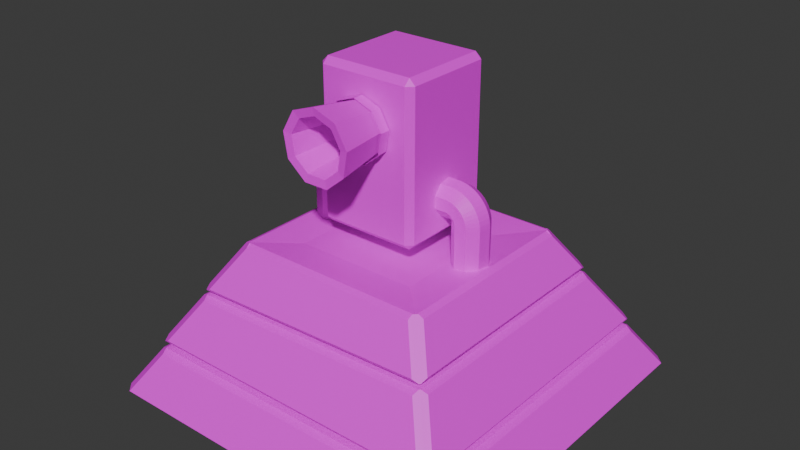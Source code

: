 # Source: turret_basic.blend  (saved by Blender 4.0.36; exported with 4.5.12 LTS)
import bpy
from mathutils import Matrix  # noqa: F401  (used for matrix-valued properties, if any)

bpy.ops.wm.read_factory_settings(use_empty=True)
scene = bpy.context.scene
scene.name = 'Scene'

# ---- collections
col_collection = bpy.data.collections.new('Collection'); scene.collection.children.link(col_collection)

# ---- images (referenced by path relative to the original .blend; pixels are not part of the script)
import os
ASSET_DIR = os.environ.get("B2B_ASSET_DIR", "")  # directory of the original .blend (textures are referenced by path, not embedded)
HERE = os.path.dirname(os.path.abspath(__file__))  # packed textures are extracted next to this script under _unpacked/

def load_image(name, relpath, width, height, colorspace="sRGB"):
    """Load a texture the original file referenced (path relative to the .blend, or extracted next to this script)."""
    p = next((c for c in (os.path.join(HERE, relpath), os.path.join(ASSET_DIR, relpath)) if relpath and os.path.exists(c)), "")
    if p:
        img = bpy.data.images.load(p, check_existing=True)
        img.name = name
    else:  # same state as the original file: an image datablock whose file is absent (Cycles renders it pink)
        img = bpy.data.images.new(name, width, height)
        img.source = "FILE"
        img.filepath = "//" + (relpath or name)
    img.colorspace_settings.name = colorspace
    return img
img_turret_base = load_image('turret base', 'turret base.png', 1024, 1024, 'sRGB')

# ---- materials (node trees are filled in below, after node groups)
mat_material_005 = bpy.data.materials.new('Material.005')
mat_material_005.use_transparent_shadow = False
mat_material_003 = bpy.data.materials.new('Material.003')
mat_material_003.use_transparent_shadow = False
mat_material_004 = bpy.data.materials.new('Material.004')
mat_material_004.use_transparent_shadow = False
mat_material = bpy.data.materials.new('Material')
mat_material.use_transparent_shadow = False
mat_material_006 = bpy.data.materials.new('Material.006')
mat_material_006.use_transparent_shadow = False
mat_material_007 = bpy.data.materials.new('Material.007')
mat_material_007.use_transparent_shadow = False
mat_material_001 = bpy.data.materials.new('Material.001')
mat_material_001.use_transparent_shadow = False
mat_material_002 = bpy.data.materials.new('Material.002')
mat_material_002.use_transparent_shadow = False

# ---- material node trees
mat_material_005.use_nodes = True; mat_material_005.node_tree.nodes.clear()
_N = mat_material_005.node_tree.nodes; _L = mat_material_005.node_tree.links
n0 = _N.new('ShaderNodeBsdfPrincipled'); n0.name = 'Principled BSDF'; n0.location = (10, 300)
n0.inputs[3].default_value = 1.45
n1 = _N.new('ShaderNodeOutputMaterial'); n1.name = 'Material Output'; n1.location = (300, 300)
n2 = _N.new('ShaderNodeTexImage'); n2.name = 'Image Texture'; n2.location = (-314, 265)
n2.image = img_turret_base
_L.new(n0.outputs[0], n1.inputs[0])
_L.new(n2.outputs[0], n0.inputs[0])
n1.is_active_output = True
mat_material_003.use_nodes = True; mat_material_003.node_tree.nodes.clear()
_N = mat_material_003.node_tree.nodes; _L = mat_material_003.node_tree.links
n0 = _N.new('ShaderNodeBsdfPrincipled'); n0.name = 'Principled BSDF'; n0.location = (10, 300)
n0.inputs[3].default_value = 1.45
n1 = _N.new('ShaderNodeOutputMaterial'); n1.name = 'Material Output'; n1.location = (300, 300)
n2 = _N.new('ShaderNodeTexImage'); n2.name = 'Image Texture'; n2.location = (-320, 222)
n2.image = img_turret_base
_L.new(n0.outputs[0], n1.inputs[0])
_L.new(n2.outputs[0], n0.inputs[0])
n1.is_active_output = True
mat_material_004.use_nodes = True; mat_material_004.node_tree.nodes.clear()
_N = mat_material_004.node_tree.nodes; _L = mat_material_004.node_tree.links
n0 = _N.new('ShaderNodeBsdfPrincipled'); n0.name = 'Principled BSDF'; n0.location = (10, 300)
n0.inputs[3].default_value = 1.45
n1 = _N.new('ShaderNodeOutputMaterial'); n1.name = 'Material Output'; n1.location = (300, 300)
n2 = _N.new('ShaderNodeTexImage'); n2.name = 'Image Texture'; n2.location = (-350, 232)
n2.image = img_turret_base
_L.new(n0.outputs[0], n1.inputs[0])
_L.new(n2.outputs[0], n0.inputs[0])
n1.is_active_output = True
mat_material.use_nodes = True; mat_material.node_tree.nodes.clear()
_N = mat_material.node_tree.nodes; _L = mat_material.node_tree.links
n0 = _N.new('ShaderNodeBsdfPrincipled'); n0.name = 'Principled BSDF'; n0.location = (10, 300)
n0.inputs[3].default_value = 1.45
n1 = _N.new('ShaderNodeOutputMaterial'); n1.name = 'Material Output'; n1.location = (300, 300)
n2 = _N.new('ShaderNodeTexImage'); n2.name = 'Image Texture'; n2.location = (-361, 244)
n2.image = img_turret_base
_L.new(n0.outputs[0], n1.inputs[0])
_L.new(n2.outputs[0], n0.inputs[0])
n1.is_active_output = True
mat_material_006.use_nodes = True; mat_material_006.node_tree.nodes.clear()
_N = mat_material_006.node_tree.nodes; _L = mat_material_006.node_tree.links
n0 = _N.new('ShaderNodeBsdfPrincipled'); n0.name = 'Principled BSDF'; n0.location = (10, 300)
n0.inputs[3].default_value = 1.45
n1 = _N.new('ShaderNodeOutputMaterial'); n1.name = 'Material Output'; n1.location = (300, 300)
n2 = _N.new('ShaderNodeTexImage'); n2.name = 'Image Texture'; n2.location = (-298, 260)
n2.image = img_turret_base
_L.new(n0.outputs[0], n1.inputs[0])
_L.new(n2.outputs[0], n0.inputs[0])
n1.is_active_output = True
mat_material_007.use_nodes = True; mat_material_007.node_tree.nodes.clear()
_N = mat_material_007.node_tree.nodes; _L = mat_material_007.node_tree.links
n0 = _N.new('ShaderNodeBsdfPrincipled'); n0.name = 'Principled BSDF'; n0.location = (10, 300)
n0.inputs[3].default_value = 1.45
n1 = _N.new('ShaderNodeOutputMaterial'); n1.name = 'Material Output'; n1.location = (300, 300)
n2 = _N.new('ShaderNodeTexImage'); n2.name = 'Image Texture'; n2.location = (-343, 247)
n2.image = img_turret_base
_L.new(n0.outputs[0], n1.inputs[0])
_L.new(n2.outputs[0], n0.inputs[0])
n1.is_active_output = True
mat_material_001.use_nodes = True; mat_material_001.node_tree.nodes.clear()
_N = mat_material_001.node_tree.nodes; _L = mat_material_001.node_tree.links
n0 = _N.new('ShaderNodeBsdfPrincipled'); n0.name = 'Principled BSDF'; n0.location = (10, 300)
n0.inputs[3].default_value = 1.45
n1 = _N.new('ShaderNodeOutputMaterial'); n1.name = 'Material Output'; n1.location = (300, 300)
n2 = _N.new('ShaderNodeTexImage'); n2.name = 'Image Texture'; n2.location = (-365, 191)
n2.image = img_turret_base
_L.new(n0.outputs[0], n1.inputs[0])
_L.new(n2.outputs[0], n0.inputs[0])
n1.is_active_output = True
mat_material_002.use_nodes = True; mat_material_002.node_tree.nodes.clear()
_N = mat_material_002.node_tree.nodes; _L = mat_material_002.node_tree.links
n0 = _N.new('ShaderNodeOutputMaterial'); n0.name = 'Material Output'; n0.location = (300, 300)
n1 = _N.new('ShaderNodeBsdfPrincipled'); n1.name = 'Principled BSDF'; n1.location = (10, 300)
n1.inputs[3].default_value = 1.45
n2 = _N.new('ShaderNodeTexImage'); n2.name = 'Image Texture'; n2.location = (-337, 208)
n2.image = img_turret_base
_L.new(n1.outputs[0], n0.inputs[0])
_L.new(n2.outputs[0], n1.inputs[0])
n0.is_active_output = True

# ---- world
world_world = bpy.data.worlds.new('World'); scene.world = world_world
world_world.use_nodes = True; world_world.node_tree.nodes.clear()
_N = world_world.node_tree.nodes; _L = world_world.node_tree.links
n0 = _N.new('ShaderNodeOutputWorld'); n0.name = 'World Output'; n0.location = (300, 300)
n1 = _N.new('ShaderNodeBackground'); n1.name = 'Background'; n1.location = (10, 300)
n1.inputs[0].default_value = (0.05088, 0.05088, 0.05088, 1.0)
_L.new(n1.outputs[0], n0.inputs[0])
n0.is_active_output = True
world_world.color = (0.05088, 0.05088, 0.05088)
world_world.use_sun_shadow = False
world_world.sun_shadow_jitter_overblur = 0.0

# ---- meshes
me_cube_001 = bpy.data.meshes.new('Cube.001')
me_cube_001.from_pydata([(-0.562, -0.5616, 0.2849), (-0.562, 0.5616, 0.2849), (0.5612, -0.5616, 0.2849), (0.5612, 0.5616, 0.2849), (-0.8722, -0.8718, 0.3142), (-0.8722, 0.8718, 0.3142), (0.8714, 0.8718, 0.3142), (0.8714, -0.8718, 0.3142), (-1.148, -1.158, -0.1136), (-1.092, -1.174, -0.08196), (-1.175, -1.093, -0.08405), (-1.159, -1.147, -0.1139), (-1.157, 1.145, -0.1116), (-1.174, 1.091, -0.08192), (-1.09, 1.172, -0.07965), (-1.146, 1.156, -0.1114), (1.116, 1.126, -0.06365), (1.061, 1.144, -0.03422), (1.142, 1.06, -0.03221), (1.125, 1.116, -0.06345), (1.127, -1.118, -0.06557), (1.144, -1.062, -0.03422), (1.063, -1.145, -0.03643), (1.117, -1.128, -0.06578), (-0.8877, -0.8624, 0.3157), (-0.9426, -0.8598, 0.2885), (-0.8981, -0.8662, 0.3191), (-0.8602, -0.9422, 0.2885), (-0.8628, -0.8873, 0.3157), (-0.8666, -0.8977, 0.3191), (-0.8628, 0.8873, 0.3157), (-0.8602, 0.9423, 0.2885), (-0.8666, 0.8977, 0.3191), (-0.9426, 0.8599, 0.2885), (-0.8877, 0.8625, 0.3157), (-0.8981, 0.8663, 0.3191), (0.8869, 0.8625, 0.3157), (0.9419, 0.8599, 0.2885), (0.8973, 0.8663, 0.3191), (0.8595, 0.9423, 0.2885), (0.8621, 0.8873, 0.3157), (0.8659, 0.8977, 0.3191), (0.8621, -0.8873, 0.3157), (0.8595, -0.9422, 0.2885), (0.8659, -0.8977, 0.3191), (0.9419, -0.8598, 0.2885), (0.8869, -0.8624, 0.3157), (0.8973, -0.8662, 0.3191)], [], [(10, 25, 33, 13), (44, 43, 22, 23, 20, 21, 45, 47), (2, 0, 4, 28, 42, 7), (32, 31, 14, 15, 12, 13, 33, 35), (3, 1, 0, 2), (30, 32, 35, 34, 5), (42, 44, 47, 46, 7), (36, 38, 41, 40, 6), (38, 37, 18, 19, 16, 17, 39, 41), (0, 1, 5, 34, 24, 4), (1, 3, 6, 40, 30, 5), (3, 2, 7, 46, 36, 6), (22, 43, 27, 9), (14, 31, 39, 17), (18, 37, 45, 21), (24, 26, 29, 28, 4), (16, 19, 20, 23, 8, 11, 12, 15), (24, 25, 26), (27, 28, 29), (30, 31, 32), (33, 34, 35), (36, 37, 38), (39, 40, 41), (42, 43, 44), (45, 46, 47), (8, 23, 22, 9), (42, 28, 27, 43), (12, 11, 10, 13), (24, 34, 33, 25), (14, 17, 16, 15), (18, 21, 20, 19), (30, 40, 39, 31), (36, 46, 45, 37), (8, 9, 27, 29, 26, 25, 10, 11)])
_uv = me_cube_001.uv_layers.new(name='UVMap')
_uv.uv.foreach_set('vector', [0.7263, 0.3686, 0.6888, 0.4044, 0.5486, 0.4042, 0.5159, 0.3658, 0.6772, 0.5585, 0.6817, 0.5576, 0.716, 0.5886, 0.7185, 0.5996, 0.7171, 0.6021, 0.7058, 0.5985, 0.6754, 0.5661, 0.6753, 0.5617, 0.6528, 0.5314, 0.6574, 0.4334, 0.6877, 0.4114, 0.6894, 0.4124, 0.6763, 0.5579, 0.6746, 0.5587, 0.547, 0.4117, 0.5425, 0.4127, 0.5052, 0.3751, 0.5024, 0.3635, 0.5053, 0.3623, 0.5159, 0.3658, 0.5486, 0.4042, 0.5488, 0.4085, 0.5677, 0.5345, 0.5715, 0.4382, 0.6574, 0.4334, 0.6528, 0.5314, 0.5479, 0.4123, 0.547, 0.4117, 0.5488, 0.4085, 0.5495, 0.4091, 0.5495, 0.4114, 0.6763, 0.5579, 0.6772, 0.5585, 0.6753, 0.5617, 0.6746, 0.5611, 0.6746, 0.5587, 0.5385, 0.5573, 0.5378, 0.5578, 0.5357, 0.5548, 0.5367, 0.5543, 0.5383, 0.5552, 0.5378, 0.5578, 0.5372, 0.5619, 0.5051, 0.5922, 0.4927, 0.5954, 0.4916, 0.5925, 0.4956, 0.5812, 0.5314, 0.5535, 0.5357, 0.5548, 0.6574, 0.4334, 0.6025, 0.4163, 0.5495, 0.4114, 0.5495, 0.4091, 0.6875, 0.4092, 0.6877, 0.4114, 0.5715, 0.4382, 0.5677, 0.5345, 0.5383, 0.5552, 0.5367, 0.5543, 0.5479, 0.4123, 0.5495, 0.4114, 0.5677, 0.5346, 0.6204, 0.5523, 0.6746, 0.5587, 0.6746, 0.5611, 0.5385, 0.5573, 0.5383, 0.5552, 0.716, 0.5886, 0.6817, 0.5576, 0.6949, 0.4131, 0.7362, 0.379, 0.5052, 0.3751, 0.5425, 0.4127, 0.5314, 0.5535, 0.4956, 0.5812, 0.5051, 0.5922, 0.5372, 0.5619, 0.6754, 0.5661, 0.7058, 0.5985, 0.6875, 0.4092, 0.6883, 0.4087, 0.6904, 0.4118, 0.6894, 0.4124, 0.6877, 0.4114, 0.6874, 0.3633, 0.6866, 0.3641, 0.5019, 0.3585, 0.5011, 0.3576, 0.5044, 0.1704, 0.5053, 0.1695, 0.6948, 0.1754, 0.6956, 0.1764, 0.6875, 0.4092, 0.6888, 0.4044, 0.6883, 0.4087, 0.6949, 0.4131, 0.6894, 0.4124, 0.6904, 0.4118, 0.5479, 0.4123, 0.5425, 0.4127, 0.547, 0.4117, 0.5486, 0.4042, 0.5495, 0.4091, 0.5488, 0.4085, 0.5385, 0.5573, 0.5372, 0.5619, 0.5378, 0.5578, 0.5314, 0.5535, 0.5367, 0.5543, 0.5357, 0.5548, 0.6763, 0.5579, 0.6817, 0.5576, 0.6772, 0.5585, 0.6754, 0.5661, 0.6746, 0.5611, 0.6753, 0.5617, 0.7407, 0.3671, 0.7185, 0.5996, 0.716, 0.5886, 0.7362, 0.379, 0.6763, 0.5579, 0.6894, 0.4124, 0.6949, 0.4131, 0.6817, 0.5576, 0.5053, 0.3623, 0.7377, 0.3656, 0.7263, 0.3686, 0.5159, 0.3658, 0.6875, 0.4092, 0.5495, 0.4091, 0.5486, 0.4042, 0.6888, 0.4044, 0.5052, 0.3751, 0.4956, 0.5812, 0.4916, 0.5925, 0.5024, 0.3635, 0.5051, 0.5922, 0.7058, 0.5985, 0.7171, 0.6021, 0.4927, 0.5954, 0.5479, 0.4123, 0.5367, 0.5543, 0.5314, 0.5535, 0.5425, 0.4127, 0.5385, 0.5573, 0.6746, 0.5611, 0.6754, 0.5661, 0.5372, 0.5619, 0.7407, 0.3671, 0.7362, 0.379, 0.6949, 0.4131, 0.6904, 0.4118, 0.6883, 0.4087, 0.6888, 0.4044, 0.7263, 0.3686, 0.7377, 0.3656])
me_cube_001.materials.append(mat_material_005)
me_cube_001.update()
me_cube_002 = bpy.data.meshes.new('Cube.002')
me_cube_002.from_pydata([(-1.631, -1.713, -0.9348), (-1.713, -1.63, -0.9348), (-1.713, 1.63, -0.9348), (-1.631, 1.713, -0.9348), (1.712, -1.63, -0.9348), (1.63, -1.713, -0.9348), (1.63, 1.713, -0.9348), (1.712, 1.63, -0.9348), (-1.432, -1.421, -0.5425), (-1.487, -1.404, -0.573), (-1.405, -1.487, -0.5729), (-1.422, -1.432, -0.5425), (-1.425, 1.435, -0.5479), (-1.408, 1.49, -0.5785), (-1.49, 1.408, -0.5784), (-1.435, 1.425, -0.5479), (1.435, 1.425, -0.5479), (1.49, 1.408, -0.5784), (1.407, 1.49, -0.5785), (1.424, 1.435, -0.5479), (1.421, -1.432, -0.5425), (1.404, -1.487, -0.5729), (1.486, -1.404, -0.573), (1.431, -1.421, -0.5425)], [], [(12, 13, 3, 2, 14, 15), (5, 21, 10, 0), (20, 21, 5, 4, 22, 23), (2, 3, 6, 7, 4, 5, 0, 1), (16, 17, 7, 6, 18, 19), (3, 13, 18, 6), (7, 17, 22, 4), (1, 9, 14, 2), (16, 19, 12, 15, 8, 11, 20, 23), (8, 15, 14, 9), (20, 11, 10, 21), (12, 19, 18, 13), (16, 23, 22, 17), (0, 10, 11, 8, 9, 1)])
_uv = me_cube_002.uv_layers.new(name='UVMap')
_uv.uv.foreach_set('vector', [0.2687, 0.7727, 0.2646, 0.7733, 0.2388, 0.7491, 0.2455, 0.7424, 0.2699, 0.768, 0.2694, 0.7721, 0.4768, 0.975, 0.4506, 0.9488, 0.4486, 0.7751, 0.4759, 0.7493, 0.4465, 0.9493, 0.4506, 0.9488, 0.4768, 0.975, 0.4696, 0.9817, 0.4452, 0.954, 0.4458, 0.9499, 0.02317, 0.7715, 0.02834, 0.7664, 0.2333, 0.7664, 0.2385, 0.7715, 0.2385, 0.9765, 0.2333, 0.9817, 0.02834, 0.9817, 0.02317, 0.9765, 0.2703, 0.9498, 0.2708, 0.9539, 0.2451, 0.9795, 0.2385, 0.9724, 0.2655, 0.9486, 0.2696, 0.9492, 0.2388, 0.7491, 0.2646, 0.7733, 0.2655, 0.9486, 0.2385, 0.9724, 0.2451, 0.9795, 0.2708, 0.9539, 0.4452, 0.954, 0.4696, 0.9817, 0.4687, 0.7424, 0.4433, 0.7698, 0.2699, 0.768, 0.2455, 0.7424, 0.05896, 0.7664, 0.0583, 0.7657, 0.0583, 0.5866, 0.05896, 0.5859, 0.2379, 0.5862, 0.2385, 0.5868, 0.2385, 0.7655, 0.2379, 0.7661, 0.4439, 0.7739, 0.2694, 0.7721, 0.2699, 0.768, 0.4433, 0.7698, 0.4465, 0.9493, 0.4446, 0.7746, 0.4486, 0.7751, 0.4506, 0.9488, 0.2687, 0.7727, 0.2696, 0.9492, 0.2655, 0.9486, 0.2646, 0.7733, 0.2703, 0.9498, 0.4458, 0.9499, 0.4452, 0.954, 0.2708, 0.9539, 0.4759, 0.7493, 0.4486, 0.7751, 0.4446, 0.7746, 0.4439, 0.7739, 0.4433, 0.7698, 0.4687, 0.7424])
me_cube_002.materials.append(mat_material_003)
me_cube_002.update()
me_cube_003 = bpy.data.meshes.new('Cube.003')
me_cube_003.from_pydata([(-1.422, -1.432, -0.5484), (-1.366, -1.448, -0.5178), (-1.449, -1.366, -0.518), (-1.432, -1.421, -0.5484), (-1.435, 1.425, -0.5538), (-1.452, 1.37, -0.5231), (-1.37, 1.452, -0.5233), (-1.425, 1.435, -0.5538), (1.424, 1.435, -0.5538), (1.369, 1.452, -0.5233), (1.451, 1.37, -0.5231), (1.435, 1.425, -0.5538), (1.431, -1.421, -0.5484), (1.448, -1.366, -0.518), (1.366, -1.448, -0.5178), (1.421, -1.432, -0.5484), (-1.159, -1.147, -0.1099), (-1.214, -1.131, -0.1412), (-1.13, -1.212, -0.1399), (-1.148, -1.158, -0.1097), (-1.146, 1.156, -0.1075), (-1.129, 1.211, -0.1376), (-1.212, 1.13, -0.139), (-1.157, 1.145, -0.1077), (1.125, 1.116, -0.05953), (1.18, 1.098, -0.08932), (1.099, 1.182, -0.09059), (1.116, 1.126, -0.05973), (1.117, -1.128, -0.06186), (1.1, -1.183, -0.09279), (1.182, -1.1, -0.0914), (1.127, -1.118, -0.06164)], [], [(28, 29, 14, 15, 12, 13, 30, 31), (24, 25, 10, 11, 8, 9, 26, 27), (20, 21, 6, 7, 4, 5, 22, 23), (2, 17, 22, 5), (6, 21, 26, 9), (10, 25, 30, 13), (23, 16, 19, 28, 31, 24, 27, 20), (14, 29, 18, 1), (0, 1, 18, 19, 16, 17, 2, 3), (6, 9, 8, 7), (10, 13, 12, 11), (14, 1, 0, 15), (2, 5, 4, 3), (28, 19, 18, 29), (16, 23, 22, 17), (20, 27, 26, 21), (24, 31, 30, 25), (8, 11, 12, 15, 0, 3, 4, 7)])
_uv = me_cube_003.uv_layers.new(name='UVMap')
_uv.uv.foreach_set('vector', [0.2181, 0.2066, 0.2226, 0.2059, 0.258, 0.239, 0.2608, 0.2485, 0.2585, 0.2495, 0.2494, 0.2469, 0.2168, 0.2117, 0.2174, 0.2073, 0.07032, 0.2099, 0.07101, 0.2144, 0.03604, 0.2497, 0.02668, 0.2525, 0.02564, 0.2502, 0.02822, 0.2412, 0.06505, 0.2086, 0.06961, 0.2093, 0.06483, 0.05706, 0.06032, 0.05775, 0.02763, 0.02785, 0.0248, 0.01871, 0.0258, 0.01638, 0.03538, 0.01909, 0.06615, 0.05161, 0.06554, 0.05627, 0.2493, 0.02003, 0.2213, 0.05257, 0.06615, 0.05161, 0.03538, 0.01909, 0.02763, 0.02785, 0.06032, 0.05775, 0.06505, 0.2086, 0.02822, 0.2412, 0.03604, 0.2497, 0.07101, 0.2144, 0.2168, 0.2117, 0.2494, 0.2469, 0.4213, 0.2186, 0.4213, 0.3796, 0.4205, 0.3803, 0.2615, 0.3781, 0.2608, 0.3774, 0.261, 0.2206, 0.2617, 0.2199, 0.4205, 0.2179, 0.258, 0.239, 0.2226, 0.2059, 0.2271, 0.05855, 0.2582, 0.02778, 0.2608, 0.01824, 0.2582, 0.02778, 0.2271, 0.05855, 0.2227, 0.05795, 0.222, 0.05717, 0.2213, 0.05257, 0.2493, 0.02003, 0.2585, 0.01725, 0.02763, 0.02785, 0.02822, 0.2412, 0.02564, 0.2502, 0.0248, 0.01871, 0.03604, 0.2497, 0.2494, 0.2469, 0.2585, 0.2495, 0.02668, 0.2525, 0.258, 0.239, 0.2582, 0.02778, 0.2608, 0.01824, 0.2608, 0.2485, 0.2493, 0.02003, 0.03538, 0.01909, 0.0258, 0.01638, 0.2585, 0.01725, 0.2181, 0.2066, 0.2227, 0.05795, 0.2271, 0.05855, 0.2226, 0.2059, 0.222, 0.05717, 0.06554, 0.05627, 0.06615, 0.05161, 0.2213, 0.05257, 0.06483, 0.05706, 0.06961, 0.2093, 0.06505, 0.2086, 0.06032, 0.05775, 0.07032, 0.2099, 0.2174, 0.2073, 0.2168, 0.2117, 0.07101, 0.2144, 0.4621, 0.2172, 0.4614, 0.2179, 0.2615, 0.2177, 0.2608, 0.2169, 0.2608, 0.01734, 0.2615, 0.01661, 0.4614, 0.01638, 0.4621, 0.01711])
me_cube_003.materials.append(mat_material_004)
me_cube_003.update()
me_cube_004 = bpy.data.meshes.new('Cube.004')
me_cube_004.from_pydata([(-0.5459, -0.5459, 0.6118), (-0.5459, -0.6215, 0.6874), (-0.6215, -0.5459, 0.6874), (-0.5459, -0.6215, 2.448), (-0.5459, -0.5459, 2.523), (-0.6215, -0.5459, 2.448), (-0.5459, 0.5459, 0.6118), (-0.6215, 0.5459, 0.6874), (-0.5459, 0.6215, 0.6874), (-0.5459, 0.5459, 2.523), (-0.5459, 0.6215, 2.448), (-0.6215, 0.5459, 2.448), (0.5459, -0.5459, 0.6118), (0.6215, -0.5459, 0.6874), (0.5459, -0.6215, 0.6874), (0.5459, -0.5459, 2.523), (0.5459, -0.6215, 2.448), (0.6215, -0.5459, 2.448), (0.5459, 0.5459, 0.6118), (0.5459, 0.6215, 0.6874), (0.6215, 0.5459, 0.6874), (0.5459, 0.5459, 2.523), (0.6215, 0.5459, 2.448), (0.5459, 0.6215, 2.448)], [], [(14, 16, 3, 1), (20, 22, 17, 13), (21, 9, 4, 15), (2, 5, 11, 7), (8, 10, 23, 19), (0, 1, 2), (3, 4, 5), (6, 7, 8), (9, 10, 11), (12, 13, 14), (15, 16, 17), (18, 19, 20), (21, 22, 23), (6, 0, 2, 7), (1, 3, 5, 2), (4, 9, 11, 5), (10, 8, 7, 11), (18, 6, 8, 19), (9, 21, 23, 10), (22, 20, 19, 23), (12, 18, 20, 13), (21, 15, 17, 22), (16, 14, 13, 17), (0, 12, 14, 1), (15, 4, 3, 16), (6, 18, 12, 0)])
_uv = me_cube_004.uv_layers.new(name='UVMap')
_uv.uv.foreach_set('vector', [0.04182, 0.5169, 0.04182, 0.4875, 0.06759, 0.4875, 0.06759, 0.5169, 0.04004, 0.4858, 0.04004, 0.4442, 0.06581, 0.4442, 0.06581, 0.4858, 0.1012, 0.4682, 0.1012, 0.4424, 0.1195, 0.4424, 0.1195, 0.4682, 0.06581, 0.4858, 0.06581, 0.4442, 0.09158, 0.4442, 0.09158, 0.4858, 0.07116, 0.5169, 0.07116, 0.4875, 0.09693, 0.4875, 0.09693, 0.5169, 0.06759, 0.5195, 0.06759, 0.5169, 0.06938, 0.5182, 0.1012, 0.4442, 0.09872, 0.4442, 0.09998, 0.4424, 0.07116, 0.5195, 0.06938, 0.5182, 0.07116, 0.5169, 0.09872, 0.4993, 0.1012, 0.4993, 0.09998, 0.5011, 0.04182, 0.5195, 0.04004, 0.5182, 0.04182, 0.5169, 0.09872, 0.47, 0.1012, 0.47, 0.09998, 0.4718, 0.09693, 0.5195, 0.09693, 0.5169, 0.09872, 0.5182, 0.09872, 0.4736, 0.09998, 0.4718, 0.1012, 0.4736, 0.09158, 0.4875, 0.06581, 0.4875, 0.06581, 0.4858, 0.09158, 0.4858, 0.09158, 0.484, 0.09158, 0.4424, 0.09336, 0.4424, 0.09336, 0.484, 0.06581, 0.4424, 0.09158, 0.4424, 0.09158, 0.4442, 0.06581, 0.4442, 0.09515, 0.4424, 0.09515, 0.484, 0.09336, 0.484, 0.09336, 0.4424, 0.09693, 0.5195, 0.07116, 0.5195, 0.07116, 0.5169, 0.09693, 0.5169, 0.09872, 0.4993, 0.09872, 0.4736, 0.1012, 0.4736, 0.1012, 0.4993, 0.09693, 0.4424, 0.09693, 0.484, 0.09515, 0.484, 0.09515, 0.4424, 0.06581, 0.4875, 0.04004, 0.4875, 0.04004, 0.4858, 0.06581, 0.4858, 0.04004, 0.4424, 0.06581, 0.4424, 0.06581, 0.4442, 0.04004, 0.4442, 0.09872, 0.4424, 0.09872, 0.484, 0.09693, 0.484, 0.09693, 0.4424, 0.06759, 0.5195, 0.04182, 0.5195, 0.04182, 0.5169, 0.06759, 0.5169, 0.09872, 0.47, 0.09872, 0.4442, 0.1012, 0.4442, 0.1012, 0.47, 0.1195, 0.4682, 0.1195, 0.494, 0.1012, 0.494, 0.1012, 0.4682])
me_cube_004.materials.append(mat_material)
me_cube_004.update()
me_cylinder_001 = bpy.data.meshes.new('Cylinder.001')
me_cylinder_001.from_pydata([(-0.3759, 0.3046, 0.5517), (-0.3759, 0.3046, 1.247), (-0.1798, 0.2332, 0.5517), (-0.1798, 0.2332, 1.247), (-0.07537, 0.05244, 0.5517), (-0.07537, 0.05244, 1.247), (-0.1116, -0.1532, 0.5517), (-0.1116, -0.1532, 1.247), (-0.2716, -0.2874, 0.5517), (-0.2716, -0.2874, 1.247), (-0.4803, -0.2874, 0.5517), (-0.4803, -0.2874, 1.247), (-0.6402, -0.1532, 0.5517), (-0.6402, -0.1532, 1.247), (-0.6765, 0.05244, 0.5517), (-0.6765, 0.05244, 1.247), (-0.5721, 0.2332, 0.5517), (-0.5721, 0.2332, 1.247), (-0.3785, 0.3046, 1.286), (-0.184, 0.2332, 1.312), (-0.08051, 0.05244, 1.325), (-0.1165, -0.1532, 1.321), (-0.275, -0.2874, 1.3), (-0.482, -0.2874, 1.273), (-0.6406, -0.1532, 1.252), (-0.6765, 0.05244, 1.247), (-0.573, 0.2332, 1.261), (-0.3862, 0.3046, 1.325), (-0.1967, 0.2332, 1.376), (-0.09585, 0.05244, 1.403), (-0.1309, -0.1532, 1.393), (-0.2853, -0.2874, 1.352), (-0.487, -0.2874, 1.298), (-0.6415, -0.1532, 1.256), (-0.6765, 0.05244, 1.247), (-0.5757, 0.2332, 1.274), (-0.3988, 0.3046, 1.362), (-0.2176, 0.2332, 1.437), (-0.1211, 0.05244, 1.477), (-0.1546, -0.1532, 1.463), (-0.3024, -0.2874, 1.402), (-0.4953, -0.2874, 1.322), (-0.643, -0.1532, 1.261), (-0.6765, 0.05244, 1.247), (-0.5801, 0.2332, 1.287), (-0.4162, 0.3046, 1.397), (-0.2463, 0.2332, 1.495), (-0.1559, 0.05244, 1.548), (-0.1873, -0.1532, 1.529), (-0.3258, -0.2874, 1.449), (-0.5066, -0.2874, 1.345), (-0.6451, -0.1532, 1.265), (-0.6765, 0.05244, 1.247), (-0.5861, 0.2332, 1.299), (-0.438, 0.3046, 1.43), (-0.2824, 0.2332, 1.549), (-0.1996, 0.05244, 1.613), (-0.2284, -0.1532, 1.591), (-0.3552, -0.2874, 1.493), (-0.5209, -0.2874, 1.366), (-0.6477, -0.1532, 1.269), (-0.6765, 0.05244, 1.247), (-0.5937, 0.2332, 1.31), (-0.464, 0.3046, 1.459), (-0.3252, 0.2332, 1.598), (-0.2514, 0.05244, 1.672), (-0.2771, -0.1532, 1.646), (-0.3902, -0.2874, 1.533), (-0.5378, -0.2874, 1.386), (-0.6509, -0.1532, 1.273), (-0.6765, 0.05244, 1.247), (-0.6027, 0.2332, 1.321), (-0.4935, 0.3046, 1.485), (-0.3741, 0.2332, 1.641), (-0.3106, 0.05244, 1.724), (-0.3326, -0.1532, 1.695), (-0.43, -0.2874, 1.568), (-0.5571, -0.2874, 1.403), (-0.6544, -0.1532, 1.276), (-0.6765, 0.05244, 1.247), (-0.613, 0.2332, 1.33), (-0.5262, 0.3046, 1.507), (-0.4281, 0.2332, 1.677), (-0.3759, 0.05244, 1.768), (-0.3941, -0.1532, 1.736), (-0.474, -0.2874, 1.598), (-0.5784, -0.2874, 1.417), (-0.6584, -0.1532, 1.278), (-0.6765, 0.05244, 1.247), (-0.6243, 0.2332, 1.337), (-0.5615, 0.3046, 1.525), (-0.4864, 0.2332, 1.706), (-0.4465, 0.05244, 1.802), (-0.4603, -0.1532, 1.769), (-0.5215, -0.2874, 1.621), (-0.6014, -0.2874, 1.428), (-0.6626, -0.1532, 1.28), (-0.6765, 0.05244, 1.247), (-0.6366, 0.2332, 1.343), (-0.5987, 0.3046, 1.537), (-0.5479, 0.2332, 1.727), (-0.5209, 0.05244, 1.828), (-0.5303, -0.1532, 1.793), (-0.5717, -0.2874, 1.638), (-0.6257, -0.2874, 1.436), (-0.6671, -0.1532, 1.282), (-0.6765, 0.05244, 1.247), (-0.6495, 0.2332, 1.348), (-0.6373, 0.3046, 1.545), (-0.6117, 0.2332, 1.739), (-0.598, 0.05244, 1.843), (-0.6028, -0.1532, 1.807), (-0.6236, -0.2874, 1.648), (-0.6509, -0.2874, 1.441), (-0.6718, -0.1532, 1.283), (-0.6765, 0.05244, 1.247), (-0.6629, 0.2332, 1.35), (-0.6765, 0.3046, 1.548), (-0.6765, 0.2332, 1.744), (-0.6765, 0.05244, 1.848), (-0.6765, -0.1532, 1.812), (-0.6765, -0.2874, 1.652), (-0.6765, -0.2874, 1.443), (-0.6765, -0.1532, 1.283), (-0.6765, 0.05244, 1.247), (-0.6765, 0.2332, 1.351), (-0.6765, 0.3046, 1.548), (-0.6765, 0.2332, 1.744), (-0.6765, 0.05244, 1.848), (-0.6765, -0.1532, 1.812), (-0.6765, -0.2874, 1.652), (-0.6765, -0.2874, 1.443), (-0.6765, -0.1532, 1.283), (-0.6765, 0.05244, 1.247), (-0.6765, 0.2332, 1.351), (-0.917, 0.3046, 1.548), (-0.917, 0.2332, 1.744), (-0.917, 0.05244, 1.848), (-0.917, -0.1532, 1.812), (-0.917, -0.2874, 1.652), (-0.917, -0.2874, 1.443), (-0.917, -0.1532, 1.283), (-0.917, 0.05244, 1.247), (-0.917, 0.2332, 1.351)], [], [(0, 1, 3, 2), (2, 3, 5, 4), (4, 5, 7, 6), (6, 7, 9, 8), (8, 9, 11, 10), (10, 11, 13, 12), (12, 13, 15, 14), (14, 15, 17, 16), (16, 17, 1, 0), (9, 7, 21, 22), (3, 1, 18, 19), (7, 5, 20, 21), (5, 3, 19, 20), (1, 17, 26, 18), (17, 15, 25, 26), (15, 13, 24, 25), (13, 11, 23, 24), (11, 9, 22, 23), (20, 19, 28, 29), (18, 26, 35, 27), (24, 23, 32, 33), (21, 20, 29, 30), (25, 24, 33, 34), (22, 21, 30, 31), (19, 18, 27, 28), (26, 25, 34, 35), (23, 22, 31, 32), (28, 27, 36, 37), (35, 34, 43, 44), (32, 31, 40, 41), (29, 28, 37, 38), (27, 35, 44, 36), (33, 32, 41, 42), (30, 29, 38, 39), (34, 33, 42, 43), (31, 30, 39, 40), (43, 42, 51, 52), (40, 39, 48, 49), (37, 36, 45, 46), (44, 43, 52, 53), (41, 40, 49, 50), (38, 37, 46, 47), (36, 44, 53, 45), (42, 41, 50, 51), (39, 38, 47, 48), (51, 50, 59, 60), (48, 47, 56, 57), (52, 51, 60, 61), (49, 48, 57, 58), (46, 45, 54, 55), (53, 52, 61, 62), (50, 49, 58, 59), (47, 46, 55, 56), (45, 53, 62, 54), (59, 58, 67, 68), (56, 55, 64, 65), (54, 62, 71, 63), (60, 59, 68, 69), (57, 56, 65, 66), (61, 60, 69, 70), (58, 57, 66, 67), (55, 54, 63, 64), (62, 61, 70, 71), (67, 66, 75, 76), (64, 63, 72, 73), (71, 70, 79, 80), (68, 67, 76, 77), (65, 64, 73, 74), (63, 71, 80, 72), (69, 68, 77, 78), (66, 65, 74, 75), (70, 69, 78, 79), (75, 74, 83, 84), (79, 78, 87, 88), (76, 75, 84, 85), (73, 72, 81, 82), (80, 79, 88, 89), (77, 76, 85, 86), (74, 73, 82, 83), (72, 80, 89, 81), (78, 77, 86, 87), (83, 82, 91, 92), (81, 89, 98, 90), (87, 86, 95, 96), (84, 83, 92, 93), (88, 87, 96, 97), (85, 84, 93, 94), (82, 81, 90, 91), (89, 88, 97, 98), (86, 85, 94, 95), (91, 90, 99, 100), (98, 97, 106, 107), (95, 94, 103, 104), (92, 91, 100, 101), (90, 98, 107, 99), (96, 95, 104, 105), (93, 92, 101, 102), (97, 96, 105, 106), (94, 93, 102, 103), (106, 105, 114, 115), (103, 102, 111, 112), (100, 99, 108, 109), (107, 106, 115, 116), (104, 103, 112, 113), (101, 100, 109, 110), (99, 107, 116, 108), (105, 104, 113, 114), (102, 101, 110, 111), (108, 116, 125, 117), (114, 113, 122, 123), (111, 110, 119, 120), (115, 114, 123, 124), (112, 111, 120, 121), (109, 108, 117, 118), (116, 115, 124, 125), (113, 112, 121, 122), (110, 109, 118, 119), (125, 124, 133, 134), (122, 121, 130, 131), (119, 118, 127, 128), (117, 125, 134, 126), (123, 122, 131, 132), (120, 119, 128, 129), (124, 123, 132, 133), (121, 120, 129, 130), (118, 117, 126, 127), (133, 132, 141, 142), (130, 129, 138, 139), (127, 126, 135, 136), (134, 133, 142, 143), (131, 130, 139, 140), (128, 127, 136, 137), (126, 134, 143, 135), (132, 131, 140, 141), (129, 128, 137, 138)])
_uv = me_cylinder_001.uv_layers.new(name='UVMap')
_uv.uv.foreach_set('vector', [0.7068, 0.1877, 0.7186, 0.1141, 0.7366, 0.1218, 0.7248, 0.1954, 0.7248, 0.1954, 0.7366, 0.1218, 0.7601, 0.1251, 0.7483, 0.1987, 0.9507, 0.3053, 0.9572, 0.231, 0.9749, 0.2271, 0.9684, 0.3014, 0.8385, 0.1892, 0.8296, 0.1241, 0.8523, 0.1257, 0.8612, 0.1908, 0.8612, 0.1908, 0.8523, 0.1257, 0.8738, 0.1182, 0.8827, 0.1833, 0.8291, 0.2774, 0.8291, 0.2128, 0.8511, 0.2181, 0.8511, 0.2827, 0.7616, 0.2768, 0.7616, 0.1994, 0.7854, 0.1994, 0.7854, 0.2768, 0.8622, 0.2697, 0.862, 0.1923, 0.8801, 0.1954, 0.8803, 0.2728, 0.8055, 0.2693, 0.8055, 0.2252, 0.8291, 0.2268, 0.8291, 0.2709, 0.8523, 0.1257, 0.8296, 0.1241, 0.8291, 0.117, 0.852, 0.1206, 0.7366, 0.1218, 0.7186, 0.1141, 0.7192, 0.1098, 0.7375, 0.1147, 0.9749, 0.2271, 0.9572, 0.231, 0.9576, 0.2224, 0.9753, 0.219, 0.7601, 0.1251, 0.7366, 0.1218, 0.7375, 0.1147, 0.7612, 0.1166, 0.8291, 0.2268, 0.8055, 0.2252, 0.8054, 0.2243, 0.8289, 0.2242, 0.8801, 0.1954, 0.862, 0.1923, 0.862, 0.1923, 0.8802, 0.1939, 0.7854, 0.1994, 0.7616, 0.1994, 0.7616, 0.1988, 0.7854, 0.1994, 0.8511, 0.2181, 0.8291, 0.2128, 0.8293, 0.2104, 0.8511, 0.2177, 0.8738, 0.1182, 0.8523, 0.1257, 0.852, 0.1206, 0.8737, 0.1158, 0.7612, 0.1166, 0.7375, 0.1147, 0.7379, 0.1075, 0.7616, 0.1078, 0.8289, 0.2242, 0.8054, 0.2243, 0.8051, 0.2234, 0.8281, 0.2214, 0.8511, 0.2177, 0.8293, 0.2104, 0.8299, 0.208, 0.8512, 0.2172, 0.9753, 0.219, 0.9576, 0.2224, 0.9574, 0.2136, 0.9751, 0.2108, 0.7854, 0.1994, 0.7616, 0.1988, 0.7616, 0.1983, 0.7854, 0.1994, 0.852, 0.1206, 0.8291, 0.117, 0.8297, 0.1097, 0.8524, 0.1154, 0.7375, 0.1147, 0.7192, 0.1098, 0.7194, 0.1054, 0.7379, 0.1075, 0.8802, 0.1939, 0.862, 0.1923, 0.862, 0.1923, 0.8802, 0.1923, 0.8737, 0.1158, 0.852, 0.1206, 0.8524, 0.1154, 0.8739, 0.1132, 0.7379, 0.1075, 0.7194, 0.1054, 0.7193, 0.1009, 0.7377, 0.1001, 0.8802, 0.1923, 0.862, 0.1923, 0.862, 0.1923, 0.8803, 0.1908, 0.8739, 0.1132, 0.8524, 0.1154, 0.8535, 0.1101, 0.8744, 0.1107, 0.7616, 0.1078, 0.7379, 0.1075, 0.7377, 0.1001, 0.7615, 0.09886, 0.8281, 0.2214, 0.8051, 0.2234, 0.8046, 0.2224, 0.8268, 0.2186, 0.8512, 0.2172, 0.8299, 0.208, 0.8308, 0.2056, 0.8514, 0.2168, 0.9751, 0.2108, 0.9574, 0.2136, 0.9566, 0.2047, 0.9744, 0.2024, 0.7854, 0.1994, 0.7616, 0.1983, 0.7617, 0.1978, 0.7854, 0.1994, 0.8524, 0.1154, 0.8297, 0.1097, 0.8313, 0.1023, 0.8535, 0.1101, 0.7854, 0.1994, 0.7617, 0.1978, 0.7617, 0.1972, 0.7854, 0.1994, 0.8535, 0.1101, 0.8313, 0.1023, 0.8338, 0.09498, 0.8553, 0.1048, 0.7377, 0.1001, 0.7193, 0.1009, 0.7189, 0.09648, 0.7371, 0.09272, 0.8046, 0.2224, 0.7861, 0.2366, 0.7861, 0.2366, 0.804, 0.2213, 0.8744, 0.1107, 0.8535, 0.1101, 0.8553, 0.1048, 0.8753, 0.1081, 0.7615, 0.09886, 0.7377, 0.1001, 0.7371, 0.09272, 0.7607, 0.08995, 0.8268, 0.2186, 0.8046, 0.2224, 0.804, 0.2213, 0.825, 0.2157, 0.8514, 0.2168, 0.8308, 0.2056, 0.832, 0.2032, 0.8516, 0.2163, 0.9744, 0.2024, 0.9566, 0.2047, 0.9552, 0.1959, 0.9731, 0.1941, 0.8516, 0.2163, 0.832, 0.2032, 0.8335, 0.201, 0.8519, 0.2159, 0.9731, 0.1941, 0.9552, 0.1959, 0.9532, 0.1873, 0.9712, 0.186, 0.7854, 0.1994, 0.7617, 0.1972, 0.7618, 0.1967, 0.7854, 0.1994, 0.8553, 0.1048, 0.8338, 0.09498, 0.8373, 0.08776, 0.8578, 0.0996, 0.7371, 0.09272, 0.7189, 0.09648, 0.7182, 0.09212, 0.736, 0.08551, 0.804, 0.2213, 0.7861, 0.2366, 0.7861, 0.2366, 0.8032, 0.2203, 0.8753, 0.1081, 0.8553, 0.1048, 0.8578, 0.0996, 0.8765, 0.1056, 0.7607, 0.08995, 0.7371, 0.09272, 0.736, 0.08551, 0.7594, 0.08123, 0.825, 0.2157, 0.804, 0.2213, 0.8032, 0.2203, 0.8227, 0.2127, 0.8765, 0.1056, 0.8578, 0.0996, 0.8609, 0.09463, 0.878, 0.1032, 0.7594, 0.08123, 0.736, 0.08551, 0.7344, 0.07857, 0.7574, 0.07283, 0.8227, 0.2127, 0.8032, 0.2203, 0.8023, 0.2193, 0.82, 0.2098, 0.8519, 0.2159, 0.8335, 0.201, 0.8354, 0.1988, 0.8522, 0.2155, 0.9712, 0.186, 0.9532, 0.1873, 0.9507, 0.1791, 0.9688, 0.1783, 0.7854, 0.1994, 0.7618, 0.1967, 0.7618, 0.1963, 0.7854, 0.1994, 0.8578, 0.0996, 0.8373, 0.08776, 0.8416, 0.08083, 0.8609, 0.09463, 0.736, 0.08551, 0.7182, 0.09212, 0.7173, 0.08792, 0.7344, 0.07857, 0.8032, 0.2203, 0.7861, 0.2366, 0.7861, 0.2366, 0.8023, 0.2193, 0.8609, 0.09463, 0.8416, 0.08083, 0.8467, 0.07429, 0.8645, 0.08994, 0.7344, 0.07857, 0.7173, 0.08792, 0.7161, 0.08395, 0.7324, 0.07202, 0.8023, 0.2193, 0.7861, 0.2366, 0.7861, 0.2366, 0.8012, 0.2184, 0.878, 0.1032, 0.8609, 0.09463, 0.8645, 0.08994, 0.8798, 0.1009, 0.7574, 0.07283, 0.7344, 0.07857, 0.7324, 0.07202, 0.755, 0.0649, 0.82, 0.2098, 0.8023, 0.2193, 0.8012, 0.2184, 0.817, 0.207, 0.8522, 0.2155, 0.8354, 0.1988, 0.8375, 0.1969, 0.8526, 0.2152, 0.8416, 0.08083, 0.8291, 0.06825, 0.8346, 0.06129, 0.8467, 0.07429, 0.7854, 0.1994, 0.7618, 0.1963, 0.7619, 0.1958, 0.7854, 0.1994, 0.8467, 0.07429, 0.8346, 0.06129, 0.8408, 0.05487, 0.8525, 0.06826, 0.862, 0.2303, 0.8526, 0.2152, 0.8531, 0.2148, 0.862, 0.2303, 0.8645, 0.08994, 0.8467, 0.07429, 0.8525, 0.06826, 0.8687, 0.08562, 0.7324, 0.07202, 0.7161, 0.08395, 0.7146, 0.08029, 0.73, 0.06596, 0.8012, 0.2184, 0.7861, 0.2366, 0.7861, 0.2366, 0.8001, 0.2174, 0.8798, 0.1009, 0.8645, 0.08994, 0.8687, 0.08562, 0.8818, 0.09883, 0.755, 0.0649, 0.7324, 0.07202, 0.73, 0.06596, 0.752, 0.05757, 0.817, 0.207, 0.8012, 0.2184, 0.8001, 0.2174, 0.8136, 0.2044, 0.8526, 0.2152, 0.8375, 0.1969, 0.8398, 0.1951, 0.8531, 0.2148, 0.752, 0.05757, 0.73, 0.06596, 0.7272, 0.06051, 0.7487, 0.05098, 0.8136, 0.2044, 0.8001, 0.2174, 0.7988, 0.2166, 0.8099, 0.2019, 0.8531, 0.2148, 0.8398, 0.1951, 0.8423, 0.1936, 0.8535, 0.2146, 0.8525, 0.06826, 0.8408, 0.05487, 0.8476, 0.0491, 0.8589, 0.06284, 0.862, 0.2303, 0.8531, 0.2148, 0.8535, 0.2146, 0.862, 0.2303, 0.8687, 0.08562, 0.8525, 0.06826, 0.8589, 0.06284, 0.8733, 0.08173, 0.73, 0.06596, 0.7146, 0.08029, 0.7129, 0.07699, 0.7272, 0.06051, 0.8001, 0.2174, 0.7861, 0.2366, 0.7861, 0.2366, 0.7988, 0.2166, 0.8818, 0.09883, 0.8687, 0.08562, 0.8733, 0.08173, 0.884, 0.09695, 0.7272, 0.06051, 0.7129, 0.07699, 0.711, 0.07411, 0.7241, 0.05576, 0.7988, 0.2166, 0.7861, 0.2366, 0.7861, 0.2366, 0.7975, 0.2158, 0.884, 0.09695, 0.8733, 0.08173, 0.8783, 0.07835, 0.8864, 0.09531, 0.7487, 0.05098, 0.7272, 0.06051, 0.7241, 0.05576, 0.7449, 0.04522, 0.8099, 0.2019, 0.7988, 0.2166, 0.7975, 0.2158, 0.8061, 0.1996, 0.8535, 0.2146, 0.8423, 0.1936, 0.8449, 0.1924, 0.854, 0.2143, 0.8589, 0.06284, 0.8476, 0.0491, 0.855, 0.04409, 0.8659, 0.05812, 0.8803, 0.2103, 0.8819, 0.2283, 0.8814, 0.2284, 0.8803, 0.2103, 0.8733, 0.08173, 0.8589, 0.06284, 0.8659, 0.05812, 0.8783, 0.07835, 0.8803, 0.2103, 0.8814, 0.2284, 0.8808, 0.2284, 0.8803, 0.2103, 0.8783, 0.07835, 0.8659, 0.05812, 0.8732, 0.05419, 0.8835, 0.07554, 0.7241, 0.05576, 0.711, 0.07411, 0.709, 0.07171, 0.7207, 0.05179, 0.7975, 0.2158, 0.7861, 0.2366, 0.7861, 0.2366, 0.7961, 0.2151, 0.8864, 0.09531, 0.8783, 0.07835, 0.8835, 0.07554, 0.889, 0.09395, 0.7449, 0.04522, 0.7241, 0.05576, 0.7207, 0.05179, 0.7408, 0.04041, 0.8061, 0.1996, 0.7975, 0.2158, 0.7961, 0.2151, 0.8021, 0.1976, 0.854, 0.2143, 0.8449, 0.1924, 0.8477, 0.1914, 0.8545, 0.2142, 0.8659, 0.05812, 0.855, 0.04409, 0.8628, 0.0399, 0.8732, 0.05419, 0.8021, 0.1976, 0.7961, 0.2151, 0.7947, 0.2145, 0.798, 0.1959, 0.8545, 0.2142, 0.8477, 0.1914, 0.8504, 0.1908, 0.855, 0.214, 0.8732, 0.05419, 0.8628, 0.0399, 0.8708, 0.03663, 0.8807, 0.05112, 0.8803, 0.2103, 0.8808, 0.2284, 0.8803, 0.2285, 0.8803, 0.2103, 0.8835, 0.07554, 0.8732, 0.05419, 0.8807, 0.05112, 0.8889, 0.07333, 0.7207, 0.05179, 0.709, 0.07171, 0.7068, 0.06982, 0.7171, 0.04866, 0.7961, 0.2151, 0.7861, 0.2366, 0.7861, 0.2366, 0.7947, 0.2145, 0.889, 0.09395, 0.8835, 0.07554, 0.8889, 0.07333, 0.8916, 0.09288, 0.7408, 0.04041, 0.7207, 0.05179, 0.7171, 0.04866, 0.7365, 0.03663, 0.7854, 0.1958, 0.7854, 0.1958, 0.7854, 0.1958, 0.7854, 0.1958, 0.7854, 0.1958, 0.7854, 0.1958, 0.7854, 0.1958, 0.7854, 0.1958, 0.7854, 0.1958, 0.7854, 0.1958, 0.7854, 0.1958, 0.7854, 0.1958, 0.7854, 0.1958, 0.7854, 0.1958, 0.7854, 0.1958, 0.7854, 0.1958, 0.7854, 0.1958, 0.7854, 0.1958, 0.7854, 0.1958, 0.7854, 0.1958, 0.7854, 0.1958, 0.7854, 0.1958, 0.7854, 0.1958, 0.7854, 0.1958, 0.7854, 0.1958, 0.7854, 0.1958, 0.7854, 0.1958, 0.7854, 0.1958, 0.7854, 0.1958, 0.7854, 0.1958, 0.7854, 0.1958, 0.7854, 0.1958, 0.7854, 0.1958, 0.7854, 0.1958, 0.7854, 0.1958, 0.7854, 0.1958, 0.7794, 0.3071, 0.7616, 0.3034, 0.7616, 0.2768, 0.7794, 0.2805, 0.7111, 0.2394, 0.7111, 0.2157, 0.7374, 0.2163, 0.7374, 0.24, 0.7541, 0.2206, 0.7605, 0.2432, 0.7438, 0.2449, 0.7374, 0.2222, 0.8146, 0.2918, 0.8126, 0.3154, 0.7861, 0.3134, 0.7881, 0.2897, 0.7068, 0.2587, 0.7111, 0.2394, 0.7374, 0.24, 0.7331, 0.2593, 0.7605, 0.1987, 0.7541, 0.2206, 0.7374, 0.2222, 0.7438, 0.2003, 0.8126, 0.273, 0.8146, 0.2918, 0.7881, 0.2897, 0.7861, 0.2709, 0.8529, 0.3092, 0.8291, 0.3095, 0.8291, 0.283, 0.8529, 0.2827, 0.7111, 0.2157, 0.7068, 0.1987, 0.7331, 0.1993, 0.7374, 0.2163])
me_cylinder_001.materials.append(mat_material_006)
me_cylinder_001.update()
me_cylinder_002 = bpy.data.meshes.new('Cylinder.002')
me_cylinder_002.from_pydata([(-0.3759, 0.3046, 0.5674), (-0.3759, 0.3046, 1.248), (-0.1798, 0.2332, 0.5674), (-0.1798, 0.2332, 1.248), (-0.07537, 0.05244, 0.5674), (-0.07537, 0.05244, 1.248), (-0.1116, -0.1532, 0.5674), (-0.1116, -0.1532, 1.248), (-0.2716, -0.2874, 0.5674), (-0.2716, -0.2874, 1.248), (-0.4803, -0.2874, 0.5674), (-0.4803, -0.2874, 1.248), (-0.6402, -0.1532, 0.5674), (-0.6402, -0.1532, 1.248), (-0.6765, 0.05244, 0.5674), (-0.6765, 0.05244, 1.248), (-0.5721, 0.2332, 0.5674), (-0.5721, 0.2332, 1.248), (-0.3785, 0.3046, 1.287), (-0.184, 0.2332, 1.312), (-0.08051, 0.05244, 1.326), (-0.1165, -0.1532, 1.321), (-0.275, -0.2874, 1.3), (-0.482, -0.2874, 1.273), (-0.6406, -0.1532, 1.252), (-0.6765, 0.05244, 1.248), (-0.573, 0.2332, 1.261), (-0.3862, 0.3046, 1.325), (-0.1967, 0.2332, 1.376), (-0.09585, 0.05244, 1.403), (-0.1309, -0.1532, 1.394), (-0.2853, -0.2874, 1.352), (-0.487, -0.2874, 1.298), (-0.6415, -0.1532, 1.257), (-0.6765, 0.05244, 1.248), (-0.5757, 0.2332, 1.275), (-0.3988, 0.3046, 1.363), (-0.2176, 0.2332, 1.438), (-0.1211, 0.05244, 1.478), (-0.1546, -0.1532, 1.464), (-0.3024, -0.2874, 1.403), (-0.4953, -0.2874, 1.323), (-0.643, -0.1532, 1.261), (-0.6765, 0.05244, 1.248), (-0.5801, 0.2332, 1.287), (-0.4162, 0.3046, 1.398), (-0.2463, 0.2332, 1.496), (-0.1559, 0.05244, 1.548), (-0.1873, -0.1532, 1.53), (-0.3258, -0.2874, 1.45), (-0.5066, -0.2874, 1.346), (-0.6451, -0.1532, 1.266), (-0.6765, 0.05244, 1.248), (-0.5861, 0.2332, 1.3), (-0.438, 0.3046, 1.431), (-0.2824, 0.2332, 1.55), (-0.1996, 0.05244, 1.613), (-0.2284, -0.1532, 1.591), (-0.3552, -0.2874, 1.494), (-0.5209, -0.2874, 1.367), (-0.6477, -0.1532, 1.27), (-0.6765, 0.05244, 1.248), (-0.5937, 0.2332, 1.311), (-0.464, 0.3046, 1.46), (-0.3252, 0.2332, 1.599), (-0.2514, 0.05244, 1.673), (-0.2771, -0.1532, 1.647), (-0.3902, -0.2874, 1.534), (-0.5378, -0.2874, 1.386), (-0.6509, -0.1532, 1.273), (-0.6765, 0.05244, 1.248), (-0.6027, 0.2332, 1.321), (-0.4935, 0.3046, 1.486), (-0.3741, 0.2332, 1.642), (-0.3106, 0.05244, 1.724), (-0.3326, -0.1532, 1.696), (-0.43, -0.2874, 1.569), (-0.5571, -0.2874, 1.403), (-0.6544, -0.1532, 1.276), (-0.6765, 0.05244, 1.248), (-0.613, 0.2332, 1.33), (-0.5262, 0.3046, 1.508), (-0.4281, 0.2332, 1.678), (-0.3759, 0.05244, 1.768), (-0.3941, -0.1532, 1.737), (-0.474, -0.2874, 1.598), (-0.5784, -0.2874, 1.417), (-0.6584, -0.1532, 1.279), (-0.6765, 0.05244, 1.248), (-0.6243, 0.2332, 1.338), (-0.5615, 0.3046, 1.525), (-0.4864, 0.2332, 1.706), (-0.4465, 0.05244, 1.803), (-0.4603, -0.1532, 1.769), (-0.5215, -0.2874, 1.622), (-0.6014, -0.2874, 1.429), (-0.6626, -0.1532, 1.281), (-0.6765, 0.05244, 1.248), (-0.6366, 0.2332, 1.344), (-0.5987, 0.3046, 1.538), (-0.5479, 0.2332, 1.727), (-0.5209, 0.05244, 1.828), (-0.5303, -0.1532, 1.793), (-0.5717, -0.2874, 1.639), (-0.6257, -0.2874, 1.437), (-0.6671, -0.1532, 1.283), (-0.6765, 0.05244, 1.248), (-0.6495, 0.2332, 1.348), (-0.6373, 0.3046, 1.546), (-0.6117, 0.2332, 1.74), (-0.598, 0.05244, 1.844), (-0.6028, -0.1532, 1.808), (-0.6236, -0.2874, 1.649), (-0.6509, -0.2874, 1.442), (-0.6718, -0.1532, 1.283), (-0.6765, 0.05244, 1.248), (-0.6629, 0.2332, 1.351), (-0.6765, 0.3046, 1.548), (-0.6765, 0.2332, 1.744), (-0.6765, 0.05244, 1.849), (-0.6765, -0.1532, 1.812), (-0.6765, -0.2874, 1.652), (-0.6765, -0.2874, 1.444), (-0.6765, -0.1532, 1.284), (-0.6765, 0.05244, 1.248), (-0.6765, 0.2332, 1.352), (-0.6765, 0.3046, 1.548), (-0.6765, 0.2332, 1.744), (-0.6765, 0.05244, 1.849), (-0.6765, -0.1532, 1.812), (-0.6765, -0.2874, 1.652), (-0.6765, -0.2874, 1.444), (-0.6765, -0.1532, 1.284), (-0.6765, 0.05244, 1.248), (-0.6765, 0.2332, 1.352), (-0.917, 0.3046, 1.548), (-0.917, 0.2332, 1.744), (-0.917, 0.05244, 1.849), (-0.917, -0.1532, 1.812), (-0.917, -0.2874, 1.652), (-0.917, -0.2874, 1.444), (-0.917, -0.1532, 1.284), (-0.917, 0.05244, 1.248), (-0.917, 0.2332, 1.352)], [], [(0, 1, 3, 2), (2, 3, 5, 4), (4, 5, 7, 6), (6, 7, 9, 8), (8, 9, 11, 10), (10, 11, 13, 12), (12, 13, 15, 14), (14, 15, 17, 16), (16, 17, 1, 0), (9, 7, 21, 22), (3, 1, 18, 19), (7, 5, 20, 21), (5, 3, 19, 20), (1, 17, 26, 18), (17, 15, 25, 26), (15, 13, 24, 25), (13, 11, 23, 24), (11, 9, 22, 23), (20, 19, 28, 29), (18, 26, 35, 27), (24, 23, 32, 33), (21, 20, 29, 30), (25, 24, 33, 34), (22, 21, 30, 31), (19, 18, 27, 28), (26, 25, 34, 35), (23, 22, 31, 32), (28, 27, 36, 37), (35, 34, 43, 44), (32, 31, 40, 41), (29, 28, 37, 38), (27, 35, 44, 36), (33, 32, 41, 42), (30, 29, 38, 39), (34, 33, 42, 43), (31, 30, 39, 40), (43, 42, 51, 52), (40, 39, 48, 49), (37, 36, 45, 46), (44, 43, 52, 53), (41, 40, 49, 50), (38, 37, 46, 47), (36, 44, 53, 45), (42, 41, 50, 51), (39, 38, 47, 48), (51, 50, 59, 60), (48, 47, 56, 57), (52, 51, 60, 61), (49, 48, 57, 58), (46, 45, 54, 55), (53, 52, 61, 62), (50, 49, 58, 59), (47, 46, 55, 56), (45, 53, 62, 54), (59, 58, 67, 68), (56, 55, 64, 65), (54, 62, 71, 63), (60, 59, 68, 69), (57, 56, 65, 66), (61, 60, 69, 70), (58, 57, 66, 67), (55, 54, 63, 64), (62, 61, 70, 71), (67, 66, 75, 76), (64, 63, 72, 73), (71, 70, 79, 80), (68, 67, 76, 77), (65, 64, 73, 74), (63, 71, 80, 72), (69, 68, 77, 78), (66, 65, 74, 75), (70, 69, 78, 79), (75, 74, 83, 84), (79, 78, 87, 88), (76, 75, 84, 85), (73, 72, 81, 82), (80, 79, 88, 89), (77, 76, 85, 86), (74, 73, 82, 83), (72, 80, 89, 81), (78, 77, 86, 87), (83, 82, 91, 92), (81, 89, 98, 90), (87, 86, 95, 96), (84, 83, 92, 93), (88, 87, 96, 97), (85, 84, 93, 94), (82, 81, 90, 91), (89, 88, 97, 98), (86, 85, 94, 95), (91, 90, 99, 100), (98, 97, 106, 107), (95, 94, 103, 104), (92, 91, 100, 101), (90, 98, 107, 99), (96, 95, 104, 105), (93, 92, 101, 102), (97, 96, 105, 106), (94, 93, 102, 103), (106, 105, 114, 115), (103, 102, 111, 112), (100, 99, 108, 109), (107, 106, 115, 116), (104, 103, 112, 113), (101, 100, 109, 110), (99, 107, 116, 108), (105, 104, 113, 114), (102, 101, 110, 111), (108, 116, 125, 117), (114, 113, 122, 123), (111, 110, 119, 120), (115, 114, 123, 124), (112, 111, 120, 121), (109, 108, 117, 118), (116, 115, 124, 125), (113, 112, 121, 122), (110, 109, 118, 119), (125, 124, 133, 134), (122, 121, 130, 131), (119, 118, 127, 128), (117, 125, 134, 126), (123, 122, 131, 132), (120, 119, 128, 129), (124, 123, 132, 133), (121, 120, 129, 130), (118, 117, 126, 127), (133, 132, 141, 142), (130, 129, 138, 139), (127, 126, 135, 136), (134, 133, 142, 143), (131, 130, 139, 140), (128, 127, 136, 137), (126, 134, 143, 135), (132, 131, 140, 141), (129, 128, 137, 138)])
_uv = me_cylinder_002.uv_layers.new(name='UVMap')
_uv.uv.foreach_set('vector', [0.93, 0.3114, 0.93, 0.2343, 0.9507, 0.2354, 0.9507, 0.3124, 0.8109, 0.1888, 0.8048, 0.1243, 0.8231, 0.1314, 0.8291, 0.1959, 0.7716, 0.1958, 0.7637, 0.1315, 0.7873, 0.1292, 0.7952, 0.1935, 0.8916, 0.1783, 0.8916, 0.1009, 0.9098, 0.1009, 0.9098, 0.1783, 0.9098, 0.1783, 0.9098, 0.1009, 0.9335, 0.1009, 0.9335, 0.1783, 0.9335, 0.1783, 0.9335, 0.1009, 0.9517, 0.1009, 0.9517, 0.1783, 0.725, 0.3163, 0.725, 0.2717, 0.7485, 0.2746, 0.7485, 0.3192, 0.8916, 0.3135, 0.8916, 0.2365, 0.9066, 0.2347, 0.9066, 0.3118, 0.9066, 0.3118, 0.9066, 0.2347, 0.93, 0.2343, 0.93, 0.3114, 0.9098, 0.1009, 0.8916, 0.1009, 0.8921, 0.09251, 0.9102, 0.09489, 0.9507, 0.2354, 0.93, 0.2343, 0.9297, 0.2299, 0.9502, 0.2281, 0.7873, 0.1292, 0.7637, 0.1315, 0.7629, 0.1238, 0.7866, 0.1219, 0.8231, 0.1314, 0.8048, 0.1243, 0.8043, 0.1178, 0.8225, 0.1236, 0.93, 0.2343, 0.9066, 0.2347, 0.9065, 0.2332, 0.9297, 0.2299, 0.9066, 0.2347, 0.8916, 0.2365, 0.8916, 0.2365, 0.9065, 0.2332, 0.7485, 0.2746, 0.725, 0.2717, 0.725, 0.2714, 0.7485, 0.2746, 0.9517, 0.1009, 0.9335, 0.1009, 0.9337, 0.09799, 0.9518, 0.1004, 0.9335, 0.1009, 0.9098, 0.1009, 0.9102, 0.09489, 0.9337, 0.09799, 0.8225, 0.1236, 0.8043, 0.1178, 0.804, 0.111, 0.8221, 0.1153, 0.9297, 0.2299, 0.9065, 0.2332, 0.9062, 0.2317, 0.9288, 0.2255, 0.9518, 0.1004, 0.9337, 0.09799, 0.9343, 0.09512, 0.9519, 0.09983, 0.7866, 0.1219, 0.7629, 0.1238, 0.7623, 0.1155, 0.786, 0.1142, 0.7485, 0.2746, 0.725, 0.2714, 0.725, 0.271, 0.7485, 0.2746, 0.9102, 0.09489, 0.8921, 0.09251, 0.8938, 0.08427, 0.9114, 0.08898, 0.9502, 0.2281, 0.9297, 0.2299, 0.9288, 0.2255, 0.9488, 0.2208, 0.9065, 0.2332, 0.8916, 0.2365, 0.8916, 0.2365, 0.9062, 0.2317, 0.9337, 0.09799, 0.9102, 0.09489, 0.9114, 0.08898, 0.9343, 0.09512, 0.9488, 0.2208, 0.9288, 0.2255, 0.9274, 0.2212, 0.9464, 0.2138, 0.9062, 0.2317, 0.8916, 0.2365, 0.8916, 0.2365, 0.9057, 0.2302, 0.9343, 0.09512, 0.9114, 0.08898, 0.9133, 0.08327, 0.9352, 0.09236, 0.8221, 0.1153, 0.804, 0.111, 0.8039, 0.1038, 0.8219, 0.1067, 0.9288, 0.2255, 0.9062, 0.2317, 0.9057, 0.2302, 0.9274, 0.2212, 0.9519, 0.09983, 0.9343, 0.09512, 0.9352, 0.09236, 0.9521, 0.09932, 0.786, 0.1142, 0.7623, 0.1155, 0.7618, 0.1068, 0.7856, 0.106, 0.7485, 0.2746, 0.725, 0.271, 0.7251, 0.2705, 0.7485, 0.2746, 0.9114, 0.08898, 0.8938, 0.08427, 0.8965, 0.07631, 0.9133, 0.08327, 0.7485, 0.2746, 0.7251, 0.2705, 0.7252, 0.2701, 0.7485, 0.2746, 0.8039, 0.1025, 0.7856, 0.106, 0.7854, 0.0977, 0.8037, 0.09651, 0.9464, 0.2138, 0.9274, 0.2212, 0.9255, 0.2172, 0.9432, 0.2072, 0.9057, 0.2302, 0.8916, 0.2365, 0.8916, 0.2365, 0.9051, 0.2288, 0.9352, 0.09236, 0.9133, 0.08327, 0.916, 0.07786, 0.9365, 0.08974, 0.8219, 0.1067, 0.8039, 0.1038, 0.8039, 0.09652, 0.8219, 0.0978, 0.9274, 0.2212, 0.9057, 0.2302, 0.9051, 0.2288, 0.9255, 0.2172, 0.9521, 0.09932, 0.9352, 0.09236, 0.9365, 0.08974, 0.9523, 0.09884, 0.7856, 0.106, 0.7618, 0.1068, 0.7616, 0.09797, 0.7854, 0.0977, 0.9523, 0.09884, 0.9365, 0.08974, 0.9382, 0.08731, 0.9526, 0.09839, 0.7854, 0.0977, 0.7616, 0.09797, 0.7616, 0.08903, 0.7854, 0.0893, 0.7485, 0.2746, 0.7252, 0.2701, 0.7253, 0.2696, 0.7485, 0.2746, 0.8037, 0.09651, 0.7854, 0.0977, 0.7854, 0.0893, 0.8037, 0.09049, 0.9432, 0.2072, 0.9255, 0.2172, 0.923, 0.2135, 0.9392, 0.201, 0.8914, 0.1949, 0.8803, 0.2103, 0.8803, 0.2103, 0.89, 0.1945, 0.9365, 0.08974, 0.916, 0.07786, 0.9193, 0.07285, 0.9382, 0.08731, 0.8219, 0.0978, 0.8039, 0.09652, 0.8041, 0.08913, 0.8222, 0.08885, 0.9255, 0.2172, 0.9051, 0.2288, 0.9042, 0.2275, 0.923, 0.2135, 0.9382, 0.08731, 0.9193, 0.07285, 0.9233, 0.06832, 0.9401, 0.08512, 0.8222, 0.08885, 0.8041, 0.08913, 0.8045, 0.08181, 0.8226, 0.07999, 0.923, 0.2135, 0.9042, 0.2275, 0.9032, 0.2263, 0.9201, 0.2101, 0.9526, 0.09839, 0.9382, 0.08731, 0.9401, 0.08512, 0.953, 0.09798, 0.7854, 0.0893, 0.7616, 0.08903, 0.7618, 0.08016, 0.7856, 0.08096, 0.7485, 0.2746, 0.7253, 0.2696, 0.7254, 0.2691, 0.7485, 0.2746, 0.8037, 0.09049, 0.7854, 0.0893, 0.7856, 0.08096, 0.8039, 0.08451, 0.9392, 0.201, 0.923, 0.2135, 0.9201, 0.2101, 0.9344, 0.1954, 0.89, 0.1945, 0.8803, 0.2103, 0.8803, 0.2103, 0.8886, 0.1941, 0.9233, 0.06832, 0.9104, 0.05545, 0.9167, 0.04991, 0.9278, 0.06435, 0.9344, 0.1954, 0.9201, 0.2101, 0.9168, 0.2071, 0.9289, 0.1904, 0.8886, 0.1941, 0.8803, 0.2103, 0.8803, 0.2103, 0.8871, 0.1936, 0.9401, 0.08512, 0.9233, 0.06832, 0.9278, 0.06435, 0.9423, 0.08319, 0.8226, 0.07999, 0.8045, 0.08181, 0.805, 0.07468, 0.8233, 0.07136, 0.9201, 0.2101, 0.9032, 0.2263, 0.902, 0.2253, 0.9168, 0.2071, 0.7254, 0.2691, 0.7068, 0.2677, 0.7075, 0.2649, 0.7255, 0.2686, 0.7856, 0.08096, 0.7618, 0.08016, 0.7623, 0.07151, 0.786, 0.07284, 0.7485, 0.2746, 0.7254, 0.2691, 0.7255, 0.2686, 0.7485, 0.2746, 0.786, 0.07284, 0.7623, 0.07151, 0.7629, 0.06325, 0.7866, 0.06507, 0.7485, 0.2746, 0.7255, 0.2686, 0.7257, 0.268, 0.7485, 0.2746, 0.9278, 0.06435, 0.9167, 0.04991, 0.9237, 0.04524, 0.9328, 0.061, 0.9289, 0.1904, 0.9168, 0.2071, 0.9131, 0.2046, 0.9228, 0.1862, 0.8871, 0.1936, 0.8803, 0.2103, 0.8803, 0.2103, 0.8857, 0.1931, 0.9423, 0.08319, 0.9278, 0.06435, 0.9328, 0.061, 0.9447, 0.08157, 0.8233, 0.07136, 0.805, 0.07468, 0.8057, 0.06786, 0.8241, 0.06312, 0.9168, 0.2071, 0.902, 0.2253, 0.9008, 0.2244, 0.9131, 0.2046, 0.7255, 0.2686, 0.7075, 0.2649, 0.7083, 0.262, 0.7257, 0.268, 0.8241, 0.06312, 0.8057, 0.06786, 0.8066, 0.06148, 0.8252, 0.0554, 0.9131, 0.2046, 0.9008, 0.2244, 0.8994, 0.2237, 0.9091, 0.2025, 0.7257, 0.268, 0.7083, 0.262, 0.7091, 0.2593, 0.7258, 0.2675, 0.7866, 0.06507, 0.7629, 0.06325, 0.7637, 0.0555, 0.7873, 0.05779, 0.7485, 0.2746, 0.7257, 0.268, 0.7258, 0.2675, 0.7485, 0.2746, 0.9328, 0.061, 0.9237, 0.04524, 0.9313, 0.04152, 0.9382, 0.05833, 0.9228, 0.1862, 0.9131, 0.2046, 0.9091, 0.2025, 0.9163, 0.1829, 0.8857, 0.1931, 0.8803, 0.2103, 0.8803, 0.2103, 0.8842, 0.1925, 0.9447, 0.08157, 0.9328, 0.061, 0.9382, 0.05833, 0.9473, 0.08028, 0.9163, 0.1829, 0.9091, 0.2025, 0.905, 0.201, 0.9094, 0.1804, 0.8842, 0.1925, 0.8803, 0.2103, 0.8803, 0.2103, 0.8828, 0.1919, 0.9473, 0.08028, 0.9382, 0.05833, 0.9439, 0.0564, 0.9501, 0.07934, 0.8252, 0.0554, 0.8066, 0.06148, 0.8076, 0.05564, 0.8264, 0.04833, 0.9091, 0.2025, 0.8994, 0.2237, 0.8979, 0.2232, 0.905, 0.201, 0.9543, 0.09709, 0.9473, 0.08028, 0.9501, 0.07934, 0.9548, 0.09692, 0.7873, 0.05779, 0.7637, 0.0555, 0.7647, 0.0484, 0.7883, 0.05112, 0.7485, 0.2746, 0.7258, 0.2675, 0.726, 0.267, 0.7485, 0.2746, 0.9382, 0.05833, 0.9313, 0.04152, 0.9392, 0.03882, 0.9439, 0.0564, 0.7485, 0.2746, 0.726, 0.267, 0.7261, 0.2666, 0.7485, 0.2746, 0.9439, 0.0564, 0.9392, 0.03882, 0.9475, 0.03718, 0.9499, 0.05522, 0.9094, 0.1804, 0.905, 0.201, 0.9006, 0.2001, 0.9022, 0.1789, 0.8828, 0.1919, 0.8803, 0.2103, 0.8803, 0.2103, 0.8815, 0.1914, 0.9501, 0.07934, 0.9439, 0.0564, 0.9499, 0.05522, 0.953, 0.07877, 0.8264, 0.04833, 0.8076, 0.05564, 0.8087, 0.05044, 0.8277, 0.04204, 0.905, 0.201, 0.8979, 0.2232, 0.8964, 0.2229, 0.9006, 0.2001, 0.9548, 0.09692, 0.9501, 0.07934, 0.953, 0.07877, 0.9553, 0.09681, 0.7883, 0.05112, 0.7647, 0.0484, 0.7659, 0.04208, 0.7894, 0.04518, 0.9006, 0.2001, 0.8964, 0.2229, 0.8949, 0.2227, 0.8962, 0.1998, 0.9553, 0.09681, 0.953, 0.07877, 0.9559, 0.07858, 0.9559, 0.09678, 0.7894, 0.04518, 0.7659, 0.04208, 0.7672, 0.03663, 0.7906, 0.04006, 0.7485, 0.2746, 0.7261, 0.2666, 0.7263, 0.2661, 0.7485, 0.2746, 0.9499, 0.05522, 0.9475, 0.03718, 0.9559, 0.03663, 0.9559, 0.05483, 0.9022, 0.1789, 0.9006, 0.2001, 0.8962, 0.1998, 0.8949, 0.1783, 0.8815, 0.1914, 0.8803, 0.2103, 0.8803, 0.2103, 0.8803, 0.1908, 0.953, 0.07877, 0.9499, 0.05522, 0.9559, 0.05483, 0.9559, 0.07858, 0.8277, 0.04204, 0.8087, 0.05044, 0.8099, 0.04597, 0.8291, 0.03663, 0.7854, 0.1958, 0.7854, 0.1958, 0.7854, 0.1958, 0.7854, 0.1958, 0.7854, 0.1958, 0.7854, 0.1958, 0.7854, 0.1958, 0.7854, 0.1958, 0.7854, 0.1958, 0.7854, 0.1958, 0.7854, 0.1958, 0.7854, 0.1958, 0.7854, 0.1958, 0.7854, 0.1958, 0.7854, 0.1958, 0.7854, 0.1958, 0.7854, 0.1958, 0.7854, 0.1958, 0.7854, 0.1958, 0.7854, 0.1958, 0.7854, 0.1958, 0.7854, 0.1958, 0.7854, 0.1958, 0.7854, 0.1958, 0.7854, 0.1958, 0.7854, 0.1958, 0.7854, 0.1958, 0.7854, 0.1958, 0.7854, 0.1958, 0.7854, 0.1958, 0.7854, 0.1958, 0.7854, 0.1958, 0.7854, 0.1958, 0.7854, 0.1958, 0.7854, 0.1958, 0.7854, 0.1958, 0.9559, 0.177, 0.9559, 0.1533, 0.9788, 0.1539, 0.9788, 0.1776, 0.9559, 0.05483, 0.9559, 0.03663, 0.9832, 0.03663, 0.9832, 0.05483, 0.9855, 0.1089, 0.9855, 0.1304, 0.9586, 0.1284, 0.9586, 0.1069, 0.8795, 0.2957, 0.862, 0.3045, 0.862, 0.2816, 0.8795, 0.2728, 0.9559, 0.07858, 0.9559, 0.05483, 0.9832, 0.05483, 0.9832, 0.07858, 0.9828, 0.09883, 0.9855, 0.1089, 0.9586, 0.1069, 0.9559, 0.09678, 0.9855, 0.1304, 0.9828, 0.1533, 0.9559, 0.1512, 0.9586, 0.1284, 0.9559, 0.09678, 0.9559, 0.07858, 0.9832, 0.07858, 0.9832, 0.09678, 0.9753, 0.2019, 0.9753, 0.1783, 0.9909, 0.1802, 0.9909, 0.2039])
me_cylinder_002.materials.append(mat_material_007)
me_cylinder_002.update()
me_cylinder_003 = bpy.data.meshes.new('Cylinder.003')
me_cylinder_003.from_pydata([(0.001735, -0.4281, 2.31), (0.001735, -1.396, 2.417), (0.2141, -0.4281, 2.233), (0.2832, -1.396, 2.315), (0.3271, -0.4281, 2.037), (0.4329, -1.396, 2.056), (0.2878, -0.4281, 1.814), (0.3809, -1.396, 1.761), (0.1147, -0.4281, 1.669), (0.1515, -1.396, 1.568), (-0.1112, -0.4281, 1.669), (-0.148, -1.396, 1.568), (-0.2843, -0.4281, 1.814), (-0.3774, -1.396, 1.761), (-0.3236, -0.4281, 2.037), (-0.4294, -1.396, 2.056), (-0.2106, -0.4281, 2.233), (-0.2797, -1.396, 2.315), (0.2832, -1.396, 2.315), (0.001735, -1.396, 2.417), (0.4329, -1.396, 2.056), (0.3809, -1.396, 1.761), (0.1515, -1.396, 1.568), (-0.148, -1.396, 1.568), (-0.3774, -1.396, 1.761), (-0.4294, -1.396, 2.056), (-0.2797, -1.396, 2.315), (0.001735, -0.491, 2.234), (0.001735, -1.376, 2.317), (0.1653, -0.491, 2.174), (0.2185, -1.376, 2.238), (0.2523, -0.491, 2.024), (0.3339, -1.376, 2.038), (0.2221, -0.491, 1.852), (0.2938, -1.376, 1.811), (0.08876, -0.491, 1.74), (0.1171, -1.376, 1.663), (-0.08529, -0.491, 1.74), (-0.1136, -1.376, 1.663), (-0.2186, -0.491, 1.852), (-0.2903, -1.376, 1.811), (-0.2488, -0.491, 2.024), (-0.3304, -1.376, 2.038), (-0.1618, -0.491, 2.174), (-0.215, -1.376, 2.238)], [], [(0, 19, 18, 2), (2, 18, 20, 4), (4, 20, 21, 6), (6, 21, 22, 8), (8, 22, 23, 10), (10, 23, 24, 12), (12, 24, 25, 14), (14, 25, 26, 16), (16, 26, 19, 0), (1, 3, 18, 19), (3, 5, 20, 18), (5, 7, 21, 20), (7, 9, 22, 21), (9, 11, 23, 22), (11, 13, 24, 23), (13, 15, 25, 24), (15, 17, 26, 25), (17, 1, 19, 26), (13, 11, 38, 40), (6, 8, 35, 33), (16, 0, 27, 43), (15, 13, 40, 42), (2, 4, 31, 29), (12, 14, 41, 39), (17, 15, 42, 44), (3, 1, 28, 30), (1, 17, 44, 28), (8, 10, 37, 35), (5, 3, 30, 32), (7, 5, 32, 34), (4, 6, 33, 31), (14, 16, 43, 41), (0, 2, 29, 27), (9, 7, 34, 36), (10, 12, 39, 37), (11, 9, 36, 38), (43, 27, 28, 44), (41, 43, 44, 42), (39, 41, 42, 40), (37, 39, 40, 38), (35, 37, 38, 36), (33, 35, 36, 34), (31, 33, 34, 32), (29, 31, 32, 30), (27, 29, 30, 28)])
_uv = me_cylinder_003.uv_layers.new(name='UVMap')
_uv.uv.foreach_set('vector', [0.8641, 0.7509, 0.7559, 0.7916, 0.7559, 0.7081, 0.8637, 0.7475, 0.8637, 0.7475, 0.7559, 0.7081, 0.8099, 0.6457, 0.8656, 0.7445, 0.8656, 0.7445, 0.8099, 0.6457, 0.89, 0.6333, 0.8691, 0.7433, 0.8691, 0.7433, 0.89, 0.6333, 0.9583, 0.6745, 0.8727, 0.7448, 0.8727, 0.7448, 0.9583, 0.6745, 0.9846, 0.7484, 0.8745, 0.7485, 0.8745, 0.7485, 0.9846, 0.7484, 0.9594, 0.8229, 0.8731, 0.7522, 0.8731, 0.7522, 0.9594, 0.8229, 0.8911, 0.8638, 0.87, 0.7545, 0.87, 0.7545, 0.8911, 0.8638, 0.8114, 0.853, 0.8662, 0.7536, 0.8662, 0.7536, 0.8114, 0.853, 0.7559, 0.7916, 0.8641, 0.7509, 0.7558, 0.7916, 0.7558, 0.708, 0.7559, 0.7081, 0.7559, 0.7916, 0.7558, 0.708, 0.8099, 0.6456, 0.8099, 0.6457, 0.7559, 0.7081, 0.8099, 0.6456, 0.89, 0.6332, 0.89, 0.6333, 0.8099, 0.6457, 0.89, 0.6332, 0.9583, 0.6744, 0.9583, 0.6745, 0.89, 0.6333, 0.9583, 0.6744, 0.9847, 0.7484, 0.9846, 0.7484, 0.9583, 0.6745, 0.9847, 0.7484, 0.9595, 0.823, 0.9594, 0.8229, 0.9846, 0.7484, 0.9595, 0.823, 0.8911, 0.8639, 0.8911, 0.8638, 0.9594, 0.8229, 0.8911, 0.8639, 0.8113, 0.8531, 0.8114, 0.853, 0.8911, 0.8638, 0.8113, 0.8531, 0.7558, 0.7916, 0.7559, 0.7916, 0.8114, 0.853, 0.6061, 0.9184, 0.5915, 0.7775, 0.6284, 0.7826, 0.6441, 0.8486, 0.8691, 0.7433, 0.8727, 0.7448, 0.8716, 0.7461, 0.8691, 0.745, 0.8662, 0.7536, 0.8641, 0.7509, 0.8654, 0.7504, 0.867, 0.7523, 0.7285, 0.8568, 0.6061, 0.9184, 0.6441, 0.8486, 0.7053, 0.8294, 0.8637, 0.7475, 0.8656, 0.7445, 0.8666, 0.7457, 0.8652, 0.7479, 0.8731, 0.7522, 0.87, 0.7545, 0.8696, 0.7527, 0.8719, 0.7512, 0.7555, 0.792, 0.7285, 0.8568, 0.7053, 0.8294, 0.7352, 0.7873, 0.741, 0.7118, 0.7558, 0.7464, 0.7412, 0.7492, 0.7312, 0.7198, 0.7558, 0.7464, 0.7555, 0.792, 0.7352, 0.7873, 0.7412, 0.7492, 0.8727, 0.7448, 0.8745, 0.7485, 0.8727, 0.7486, 0.8716, 0.7461, 0.7117, 0.6925, 0.741, 0.7118, 0.7312, 0.7198, 0.7084, 0.7045, 0.6746, 0.6936, 0.7117, 0.6925, 0.7084, 0.7045, 0.6791, 0.7077, 0.8656, 0.7445, 0.8691, 0.7433, 0.8691, 0.745, 0.8666, 0.7457, 0.87, 0.7545, 0.8662, 0.7536, 0.867, 0.7523, 0.8696, 0.7527, 0.8641, 0.7509, 0.8637, 0.7475, 0.8652, 0.7479, 0.8654, 0.7504, 0.6342, 0.7174, 0.6746, 0.6936, 0.6791, 0.7077, 0.6493, 0.7329, 0.8745, 0.7485, 0.8731, 0.7522, 0.8719, 0.7512, 0.8727, 0.7486, 0.5915, 0.7775, 0.6342, 0.7174, 0.6493, 0.7329, 0.6284, 0.7826, 0.7323, 0.692, 0.7381, 0.6842, 0.7412, 0.7492, 0.7352, 0.7873, 0.7297, 0.6937, 0.7323, 0.692, 0.7352, 0.7873, 0.7053, 0.8294, 0.7278, 0.6895, 0.7297, 0.6937, 0.7053, 0.8294, 0.6441, 0.8486, 0.7314, 0.6781, 0.7278, 0.6895, 0.6441, 0.8486, 0.6284, 0.7826, 0.7402, 0.6596, 0.7314, 0.6781, 0.6284, 0.7826, 0.6493, 0.7329, 0.7558, 0.6332, 0.7402, 0.6596, 0.6493, 0.7329, 0.6791, 0.7077, 0.7472, 0.6572, 0.7558, 0.6332, 0.6791, 0.7077, 0.7084, 0.7045, 0.7425, 0.673, 0.7472, 0.6572, 0.7084, 0.7045, 0.7312, 0.7198, 0.7381, 0.6842, 0.7425, 0.673, 0.7312, 0.7198, 0.7412, 0.7492])
me_cylinder_003.materials.append(mat_material_001)
me_cylinder_003.update()
me_circle = bpy.data.meshes.new('Circle')
me_circle.from_pydata([(0.002114, -0.6327, 2.323), (-0.2299, -0.6327, 2.239), (-0.3534, -0.6327, 2.025), (-0.3105, -0.6327, 1.782), (-0.1214, -0.6327, 1.623), (0.1256, -0.6327, 1.623), (0.3147, -0.6327, 1.782), (0.3576, -0.6327, 2.025), (0.2342, -0.6327, 2.239), (0.002114, -0.7641, 2.323), (-0.2299, -0.7641, 2.239), (-0.3534, -0.7641, 2.025), (-0.3105, -0.7641, 1.782), (-0.1214, -0.7641, 1.623), (0.1256, -0.7641, 1.623), (0.3147, -0.7641, 1.782), (0.3576, -0.7641, 2.025), (0.2342, -0.7641, 2.239)], [], [(1, 0, 9, 10), (8, 7, 16, 17), (5, 4, 13, 14), (2, 1, 10, 11), (0, 8, 17, 9), (6, 5, 14, 15), (3, 2, 11, 12), (7, 6, 15, 16), (4, 3, 12, 13)])
_uv = me_circle.uv_layers.new(name='UVMap')
_uv.uv.foreach_set('vector', [0.7927, 0.8639, 0.8348, 0.8639, 0.828, 0.8834, 0.8007, 0.8825, 0.867, 0.8929, 0.8722, 0.9332, 0.8547, 0.9305, 0.8477, 0.9037, 0.8172, 0.9821, 0.7779, 0.9688, 0.7898, 0.9525, 0.816, 0.9623, 0.7615, 0.8917, 0.7927, 0.8639, 0.8007, 0.8825, 0.7798, 0.9004, 0.8348, 0.8639, 0.867, 0.8929, 0.8477, 0.9037, 0.828, 0.8834, 0.8548, 0.9672, 0.8172, 0.9821, 0.816, 0.9623, 0.8416, 0.9535, 0.7558, 0.9332, 0.7615, 0.8917, 0.7798, 0.9004, 0.7755, 0.9281, 0.8722, 0.9332, 0.8548, 0.9672, 0.8416, 0.9535, 0.8547, 0.9305, 0.7779, 0.9688, 0.7558, 0.9332, 0.7755, 0.9281, 0.7898, 0.9525])
me_circle.materials.append(mat_material_002)
me_circle.update()

# ---- objects
ob_base_top = bpy.data.objects.new('base top', me_cube_001)
ob_base_bottom = bpy.data.objects.new('base bottom', me_cube_002)
ob_base_middle = bpy.data.objects.new('base middle', me_cube_003)
ob_upper_box = bpy.data.objects.new('upper box', me_cube_004)
ob_pipe_1 = bpy.data.objects.new('pipe 1', me_cylinder_001)
ob_pipe_1_001 = bpy.data.objects.new('pipe 1.001', me_cylinder_002)
ob_cylinder = bpy.data.objects.new('Cylinder', me_cylinder_003)
ob_circle = bpy.data.objects.new('Circle', me_circle)

# ---- transforms, parenting, visibility, modifiers, constraints
ob_base_top.location = (3.778e-18, -0.03403, 0.0379)
ob_base_top.scale = (1.35, 1.35, 1.35)
ob_base_bottom.location = (3.778e-18, -0.03403, -0.1347)
ob_base_bottom.scale = (1.35, 1.35, 1.35)
ob_base_middle.location = (3.778e-18, -0.03403, -0.03105)
ob_base_middle.scale = (1.35, 1.35, 1.35)
ob_upper_box.location = (0.0, 0.0, 0.07905)
ob_pipe_1.location = (1.227, 0.0, 0.04399)
ob_pipe_1.scale = (0.7081, 0.7081, 0.7081)
ob_pipe_1_001.location = (-1.264, -0.0214, 0.03269)
ob_pipe_1_001.rotation_euler = (0.0, -0.0, 3.142)
ob_pipe_1_001.scale = (0.7081, 0.7081, 0.7081)
ob_cylinder.location = (0.0, -0.416, 0.0)
ob_cylinder.scale = (1.0, 0.669, 0.9934)
ob_circle.location = (0.0, 0.0, 0.0)

# ---- collection membership
col_collection.objects.link(ob_base_top)
col_collection.objects.link(ob_base_bottom)
col_collection.objects.link(ob_base_middle)
col_collection.objects.link(ob_upper_box)
col_collection.objects.link(ob_pipe_1)
col_collection.objects.link(ob_pipe_1_001)
col_collection.objects.link(ob_cylinder)
col_collection.objects.link(ob_circle)

# ---- scene / render settings (as saved in the file)
scene.frame_start = 1; scene.frame_end = 250; scene.frame_set(1)
scene.render.engine = 'BLENDER_EEVEE_NEXT'
scene.cycles.sampling_pattern = 'TABULATED_SOBOL'
bpy.context.view_layer.update()

# ---- added for rendering (the .blend has no active camera and no usable light): camera, sun
cam_auto = bpy.data.cameras.new('AutoCamera')
cam_auto.lens = 50.0
cam_auto.sensor_width = 36.0
cam_auto.clip_end = 1000.0
ob_auto_camera = bpy.data.objects.new('AutoCamera', cam_auto)
scene.collection.objects.link(ob_auto_camera)
ob_auto_camera.location = (7.09308, -8.5463, 6.27758)
ob_auto_camera.rotation_euler = (1.09748, -7.21219e-08, 0.694738)
scene.camera = ob_auto_camera
light_auto_sun = bpy.data.lights.new('AutoSun', 'SUN')
light_auto_sun.energy = 3.0
light_auto_sun.angle = 0.0523599
ob_auto_sun = bpy.data.objects.new('AutoSun', light_auto_sun)
scene.collection.objects.link(ob_auto_sun)
ob_auto_sun.rotation_euler = (0.872665, 0.174533, 0.523599)
bpy.context.view_layer.update()
